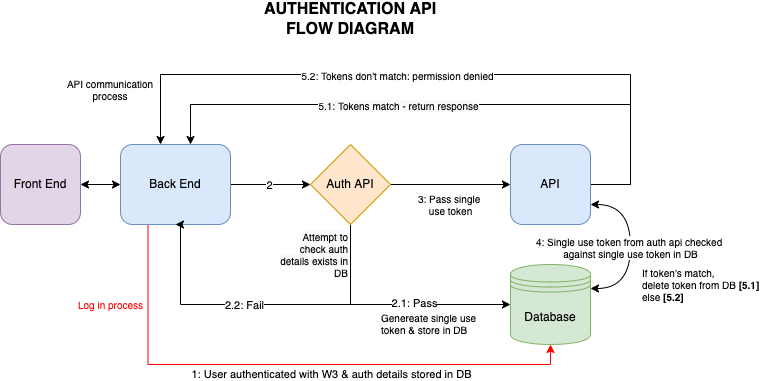

The diagram above was exported from draw.io. Its source (the exported page's mxGraphModel, read from the mxfile embedded in the PNG):
<mxGraphModel dx="812" dy="470" grid="1" gridSize="10" guides="1" tooltips="1" connect="1" arrows="1" fold="1" page="0" pageScale="1" pageWidth="827" pageHeight="1169" math="0" shadow="0">
  <root>
    <mxCell id="0" />
    <mxCell id="1" parent="0" />
    <mxCell id="01hEtHuJnprt3YptcNHC-8" style="edgeStyle=orthogonalEdgeStyle;rounded=0;orthogonalLoop=1;jettySize=auto;html=1;entryX=0;entryY=0.5;entryDx=0;entryDy=0;" parent="1" source="01hEtHuJnprt3YptcNHC-1" target="01hEtHuJnprt3YptcNHC-7" edge="1">
      <mxGeometry relative="1" as="geometry" />
    </mxCell>
    <mxCell id="01hEtHuJnprt3YptcNHC-9" value="2" style="edgeLabel;html=1;align=center;verticalAlign=middle;resizable=0;points=[];" parent="01hEtHuJnprt3YptcNHC-8" vertex="1" connectable="0">
      <mxGeometry x="-0.05" relative="1" as="geometry">
        <mxPoint as="offset" />
      </mxGeometry>
    </mxCell>
    <mxCell id="IWxEt3p_uF3SktR_1JRx-4" value="1: User authenticated with W3 &amp;amp; auth details stored in DB" style="edgeStyle=orthogonalEdgeStyle;rounded=0;orthogonalLoop=1;jettySize=auto;html=1;exitX=0.25;exitY=1;exitDx=0;exitDy=0;entryX=0.5;entryY=1;entryDx=0;entryDy=0;startArrow=none;startFill=0;strokeColor=#FF0000;" parent="1" source="01hEtHuJnprt3YptcNHC-1" target="01hEtHuJnprt3YptcNHC-6" edge="1">
      <mxGeometry x="0.1481" y="-10" relative="1" as="geometry">
        <mxPoint as="offset" />
      </mxGeometry>
    </mxCell>
    <mxCell id="01hEtHuJnprt3YptcNHC-1" value="Back End" style="rounded=1;whiteSpace=wrap;html=1;fillColor=#dae8fc;strokeColor=#6c8ebf;" parent="1" vertex="1">
      <mxGeometry x="130" y="200" width="110" height="80" as="geometry" />
    </mxCell>
    <mxCell id="01hEtHuJnprt3YptcNHC-23" style="edgeStyle=orthogonalEdgeStyle;curved=1;rounded=0;orthogonalLoop=1;jettySize=auto;html=1;exitX=1;exitY=0.75;exitDx=0;exitDy=0;entryX=1;entryY=0.3;entryDx=0;entryDy=0;fontSize=10;startArrow=classic;startFill=1;" parent="1" source="01hEtHuJnprt3YptcNHC-3" target="01hEtHuJnprt3YptcNHC-6" edge="1">
      <mxGeometry relative="1" as="geometry">
        <Array as="points">
          <mxPoint x="640" y="260" />
          <mxPoint x="640" y="344" />
        </Array>
      </mxGeometry>
    </mxCell>
    <mxCell id="01hEtHuJnprt3YptcNHC-24" value="4: Single use token from auth api checked &lt;br&gt;against single use token in DB" style="edgeLabel;html=1;align=center;verticalAlign=middle;resizable=0;points=[];fontSize=10;" parent="01hEtHuJnprt3YptcNHC-23" vertex="1" connectable="0">
      <mxGeometry y="-1" relative="1" as="geometry">
        <mxPoint as="offset" />
      </mxGeometry>
    </mxCell>
    <mxCell id="01hEtHuJnprt3YptcNHC-25" style="rounded=0;orthogonalLoop=1;jettySize=auto;html=1;fontSize=10;startArrow=none;startFill=0;edgeStyle=orthogonalEdgeStyle;exitX=1;exitY=0.5;exitDx=0;exitDy=0;" parent="1" source="01hEtHuJnprt3YptcNHC-3" edge="1">
      <mxGeometry relative="1" as="geometry">
        <mxPoint x="610" y="200" as="sourcePoint" />
        <mxPoint x="200" y="200" as="targetPoint" />
        <Array as="points">
          <mxPoint x="640" y="240" />
          <mxPoint x="640" y="160" />
          <mxPoint x="200" y="160" />
        </Array>
      </mxGeometry>
    </mxCell>
    <mxCell id="01hEtHuJnprt3YptcNHC-26" value="&lt;span style=&quot;background-color: rgb(248, 249, 250);&quot;&gt;5.1: Tokens match - return response&lt;/span&gt;" style="edgeLabel;html=1;align=center;verticalAlign=middle;resizable=0;points=[];fontSize=10;" parent="01hEtHuJnprt3YptcNHC-25" vertex="1" connectable="0">
      <mxGeometry x="0.1393" y="2" relative="1" as="geometry">
        <mxPoint x="-11" y="-2" as="offset" />
      </mxGeometry>
    </mxCell>
    <mxCell id="01hEtHuJnprt3YptcNHC-30" style="rounded=0;orthogonalLoop=1;jettySize=auto;html=1;exitX=1;exitY=0.625;exitDx=0;exitDy=0;fontSize=10;startArrow=none;startFill=0;edgeStyle=orthogonalEdgeStyle;exitPerimeter=0;" parent="1" source="01hEtHuJnprt3YptcNHC-3" edge="1">
      <mxGeometry relative="1" as="geometry">
        <mxPoint x="170" y="200" as="targetPoint" />
        <Array as="points">
          <mxPoint x="600" y="240" />
          <mxPoint x="640" y="240" />
          <mxPoint x="640" y="130" />
          <mxPoint x="170" y="130" />
          <mxPoint x="170" y="200" />
        </Array>
      </mxGeometry>
    </mxCell>
    <mxCell id="01hEtHuJnprt3YptcNHC-32" value="5.2: Tokens don't match: permission denied" style="edgeLabel;html=1;align=center;verticalAlign=middle;resizable=0;points=[];fontSize=10;" parent="01hEtHuJnprt3YptcNHC-30" vertex="1" connectable="0">
      <mxGeometry x="0.1542" relative="1" as="geometry">
        <mxPoint x="10" as="offset" />
      </mxGeometry>
    </mxCell>
    <mxCell id="01hEtHuJnprt3YptcNHC-3" value="API" style="rounded=1;whiteSpace=wrap;html=1;fillColor=#dae8fc;strokeColor=#6c8ebf;" parent="1" vertex="1">
      <mxGeometry x="520" y="200" width="80" height="80" as="geometry" />
    </mxCell>
    <mxCell id="01hEtHuJnprt3YptcNHC-6" value="Database" style="shape=datastore;whiteSpace=wrap;html=1;fillColor=#d5e8d4;strokeColor=#82b366;" parent="1" vertex="1">
      <mxGeometry x="520" y="320" width="80" height="80" as="geometry" />
    </mxCell>
    <mxCell id="01hEtHuJnprt3YptcNHC-10" style="edgeStyle=orthogonalEdgeStyle;rounded=0;orthogonalLoop=1;jettySize=auto;html=1;exitX=0.5;exitY=1;exitDx=0;exitDy=0;entryX=0;entryY=0.5;entryDx=0;entryDy=0;" parent="1" source="01hEtHuJnprt3YptcNHC-7" target="01hEtHuJnprt3YptcNHC-6" edge="1">
      <mxGeometry relative="1" as="geometry" />
    </mxCell>
    <mxCell id="01hEtHuJnprt3YptcNHC-11" value="2.1: Pass" style="edgeLabel;html=1;align=center;verticalAlign=middle;resizable=0;points=[];" parent="01hEtHuJnprt3YptcNHC-10" vertex="1" connectable="0">
      <mxGeometry x="0.19" y="2" relative="1" as="geometry">
        <mxPoint as="offset" />
      </mxGeometry>
    </mxCell>
    <mxCell id="01hEtHuJnprt3YptcNHC-12" style="edgeStyle=orthogonalEdgeStyle;rounded=0;orthogonalLoop=1;jettySize=auto;html=1;exitX=0.5;exitY=1;exitDx=0;exitDy=0;entryX=0.5;entryY=1;entryDx=0;entryDy=0;" parent="1" source="01hEtHuJnprt3YptcNHC-7" target="01hEtHuJnprt3YptcNHC-1" edge="1">
      <mxGeometry relative="1" as="geometry">
        <Array as="points">
          <mxPoint x="360" y="360" />
          <mxPoint x="190" y="360" />
          <mxPoint x="190" y="280" />
        </Array>
      </mxGeometry>
    </mxCell>
    <mxCell id="01hEtHuJnprt3YptcNHC-13" value="2.2: Fail" style="edgeLabel;html=1;align=center;verticalAlign=middle;resizable=0;points=[];" parent="01hEtHuJnprt3YptcNHC-12" vertex="1" connectable="0">
      <mxGeometry x="0.1188" relative="1" as="geometry">
        <mxPoint as="offset" />
      </mxGeometry>
    </mxCell>
    <mxCell id="01hEtHuJnprt3YptcNHC-18" value="3: Pass single &lt;br&gt;use token" style="edgeStyle=orthogonalEdgeStyle;curved=1;rounded=0;orthogonalLoop=1;jettySize=auto;html=1;exitX=1;exitY=0.5;exitDx=0;exitDy=0;entryX=0;entryY=0.5;entryDx=0;entryDy=0;fontSize=10;" parent="1" source="01hEtHuJnprt3YptcNHC-7" target="01hEtHuJnprt3YptcNHC-3" edge="1">
      <mxGeometry y="-20" relative="1" as="geometry">
        <mxPoint as="offset" />
      </mxGeometry>
    </mxCell>
    <mxCell id="01hEtHuJnprt3YptcNHC-7" value="Auth API" style="rhombus;whiteSpace=wrap;html=1;fillColor=#ffe6cc;strokeColor=#d79b00;" parent="1" vertex="1">
      <mxGeometry x="320" y="200" width="80" height="80" as="geometry" />
    </mxCell>
    <mxCell id="01hEtHuJnprt3YptcNHC-17" value="Genereate single use token &amp;amp; store in DB" style="text;html=1;strokeColor=none;fillColor=none;align=left;verticalAlign=middle;whiteSpace=wrap;rounded=0;fontSize=10;" parent="1" vertex="1">
      <mxGeometry x="389" y="364" width="106" height="30" as="geometry" />
    </mxCell>
    <mxCell id="IWxEt3p_uF3SktR_1JRx-2" value="" style="edgeStyle=orthogonalEdgeStyle;rounded=0;orthogonalLoop=1;jettySize=auto;html=1;entryX=0;entryY=0.5;entryDx=0;entryDy=0;startArrow=classic;startFill=1;" parent="1" source="IWxEt3p_uF3SktR_1JRx-1" target="01hEtHuJnprt3YptcNHC-1" edge="1">
      <mxGeometry relative="1" as="geometry" />
    </mxCell>
    <mxCell id="IWxEt3p_uF3SktR_1JRx-1" value="Front End" style="rounded=1;whiteSpace=wrap;html=1;fillColor=#e1d5e7;strokeColor=#9673a6;" parent="1" vertex="1">
      <mxGeometry x="10" y="200" width="80" height="80" as="geometry" />
    </mxCell>
    <mxCell id="IWxEt3p_uF3SktR_1JRx-8" value="&lt;span style=&quot;color: rgb(0, 0, 0); font-family: Helvetica; font-size: 10px; font-style: normal; font-variant-ligatures: normal; font-variant-caps: normal; font-weight: 400; letter-spacing: normal; orphans: 2; text-indent: 0px; text-transform: none; widows: 2; word-spacing: 0px; -webkit-text-stroke-width: 0px; background-color: rgb(248, 249, 250); text-decoration-thickness: initial; text-decoration-style: initial; text-decoration-color: initial; float: none; display: inline !important;&quot;&gt;Attempt to check auth&lt;/span&gt;&lt;br style=&quot;color: rgb(0, 0, 0); font-family: Helvetica; font-size: 10px; font-style: normal; font-variant-ligatures: normal; font-variant-caps: normal; font-weight: 400; letter-spacing: normal; orphans: 2; text-indent: 0px; text-transform: none; widows: 2; word-spacing: 0px; -webkit-text-stroke-width: 0px; background-color: rgb(248, 249, 250); text-decoration-thickness: initial; text-decoration-style: initial; text-decoration-color: initial;&quot;&gt;&lt;span style=&quot;color: rgb(0, 0, 0); font-family: Helvetica; font-size: 10px; font-style: normal; font-variant-ligatures: normal; font-variant-caps: normal; font-weight: 400; letter-spacing: normal; orphans: 2; text-indent: 0px; text-transform: none; widows: 2; word-spacing: 0px; -webkit-text-stroke-width: 0px; background-color: rgb(248, 249, 250); text-decoration-thickness: initial; text-decoration-style: initial; text-decoration-color: initial; float: none; display: inline !important;&quot;&gt;details exists in DB&lt;/span&gt;" style="text;whiteSpace=wrap;html=1;fontSize=10;align=right;" parent="1" vertex="1">
      <mxGeometry x="290" y="280" width="70" height="40" as="geometry" />
    </mxCell>
    <mxCell id="IWxEt3p_uF3SktR_1JRx-12" value="If token's match, &lt;br&gt;&lt;div style=&quot;&quot;&gt;&lt;span style=&quot;background-color: initial;&quot;&gt;delete token from DB &lt;b&gt;[5.1]&lt;/b&gt;&lt;/span&gt;&lt;/div&gt;&lt;div style=&quot;&quot;&gt;&lt;span style=&quot;background-color: initial;&quot;&gt;else &lt;b&gt;[5.2]&lt;/b&gt;&amp;nbsp;&lt;/span&gt;&lt;/div&gt;" style="text;html=1;align=left;verticalAlign=middle;resizable=0;points=[];autosize=1;strokeColor=none;fillColor=none;fontSize=10;" parent="1" vertex="1">
      <mxGeometry x="650" y="320" width="130" height="40" as="geometry" />
    </mxCell>
    <mxCell id="IWxEt3p_uF3SktR_1JRx-13" value="Log in process" style="text;html=1;align=center;verticalAlign=middle;resizable=0;points=[];autosize=1;strokeColor=none;fillColor=none;fontSize=10;fontColor=#FF0000;" parent="1" vertex="1">
      <mxGeometry x="80" y="350" width="80" height="20" as="geometry" />
    </mxCell>
    <mxCell id="IWxEt3p_uF3SktR_1JRx-14" value="&lt;font color=&quot;#000000&quot;&gt;API communication process&lt;/font&gt;" style="text;html=1;strokeColor=none;fillColor=none;align=center;verticalAlign=middle;whiteSpace=wrap;rounded=0;fontSize=10;fontColor=#FF0000;" parent="1" vertex="1">
      <mxGeometry x="70" y="130" width="100" height="30" as="geometry" />
    </mxCell>
    <mxCell id="IWxEt3p_uF3SktR_1JRx-15" value="AUTHENTICATION API FLOW DIAGRAM" style="text;html=1;strokeColor=none;fillColor=none;align=center;verticalAlign=middle;whiteSpace=wrap;rounded=0;fontSize=16;fontColor=#000000;fontStyle=1" parent="1" vertex="1">
      <mxGeometry x="270" y="60" width="180" height="30" as="geometry" />
    </mxCell>
  </root>
</mxGraphModel>